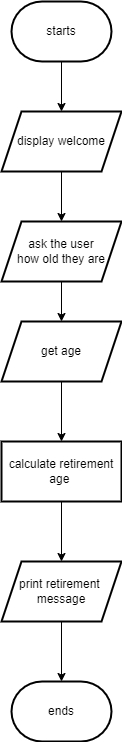

The diagram above was exported from draw.io. Its source (the exported page's mxGraphModel, read from the mxfile embedded in the PNG):
<mxGraphModel dx="1434" dy="746" grid="1" gridSize="10" guides="1" tooltips="1" connect="1" arrows="1" fold="1" page="1" pageScale="1" pageWidth="850" pageHeight="1100" math="0" shadow="0">
  <root>
    <mxCell id="0" />
    <mxCell id="1" parent="0" />
    <mxCell id="15d7COtsj5wCZ_puCS5W-3" value="" style="edgeStyle=orthogonalEdgeStyle;rounded=0;orthogonalLoop=1;jettySize=auto;html=1;" edge="1" parent="1" source="15d7COtsj5wCZ_puCS5W-1" target="15d7COtsj5wCZ_puCS5W-2">
      <mxGeometry relative="1" as="geometry" />
    </mxCell>
    <mxCell id="15d7COtsj5wCZ_puCS5W-1" value="starts" style="strokeWidth=2;html=1;shape=mxgraph.flowchart.terminator;whiteSpace=wrap;" vertex="1" parent="1">
      <mxGeometry x="360" y="40" width="100" height="60" as="geometry" />
    </mxCell>
    <mxCell id="15d7COtsj5wCZ_puCS5W-5" value="" style="edgeStyle=orthogonalEdgeStyle;rounded=0;orthogonalLoop=1;jettySize=auto;html=1;" edge="1" parent="1" source="15d7COtsj5wCZ_puCS5W-2" target="15d7COtsj5wCZ_puCS5W-4">
      <mxGeometry relative="1" as="geometry" />
    </mxCell>
    <mxCell id="15d7COtsj5wCZ_puCS5W-2" value="display welcome" style="shape=parallelogram;perimeter=parallelogramPerimeter;whiteSpace=wrap;html=1;fixedSize=1;strokeWidth=2;" vertex="1" parent="1">
      <mxGeometry x="350" y="150" width="120" height="60" as="geometry" />
    </mxCell>
    <mxCell id="15d7COtsj5wCZ_puCS5W-7" value="" style="edgeStyle=orthogonalEdgeStyle;rounded=0;orthogonalLoop=1;jettySize=auto;html=1;" edge="1" parent="1" source="15d7COtsj5wCZ_puCS5W-4" target="15d7COtsj5wCZ_puCS5W-6">
      <mxGeometry relative="1" as="geometry" />
    </mxCell>
    <mxCell id="15d7COtsj5wCZ_puCS5W-4" value="ask the user&lt;br&gt;how old they are" style="shape=parallelogram;perimeter=parallelogramPerimeter;whiteSpace=wrap;html=1;fixedSize=1;strokeWidth=2;" vertex="1" parent="1">
      <mxGeometry x="350" y="260" width="120" height="60" as="geometry" />
    </mxCell>
    <mxCell id="15d7COtsj5wCZ_puCS5W-9" value="" style="edgeStyle=orthogonalEdgeStyle;rounded=0;orthogonalLoop=1;jettySize=auto;html=1;" edge="1" parent="1" source="15d7COtsj5wCZ_puCS5W-6" target="15d7COtsj5wCZ_puCS5W-8">
      <mxGeometry relative="1" as="geometry" />
    </mxCell>
    <mxCell id="15d7COtsj5wCZ_puCS5W-6" value="get age" style="shape=parallelogram;perimeter=parallelogramPerimeter;whiteSpace=wrap;html=1;fixedSize=1;strokeWidth=2;" vertex="1" parent="1">
      <mxGeometry x="350" y="360" width="120" height="60" as="geometry" />
    </mxCell>
    <mxCell id="15d7COtsj5wCZ_puCS5W-11" value="" style="edgeStyle=orthogonalEdgeStyle;rounded=0;orthogonalLoop=1;jettySize=auto;html=1;" edge="1" parent="1" source="15d7COtsj5wCZ_puCS5W-8" target="15d7COtsj5wCZ_puCS5W-10">
      <mxGeometry relative="1" as="geometry" />
    </mxCell>
    <mxCell id="15d7COtsj5wCZ_puCS5W-8" value="calculate retirement age&amp;nbsp;" style="whiteSpace=wrap;html=1;strokeWidth=2;" vertex="1" parent="1">
      <mxGeometry x="350" y="480" width="120" height="60" as="geometry" />
    </mxCell>
    <mxCell id="15d7COtsj5wCZ_puCS5W-14" value="" style="edgeStyle=orthogonalEdgeStyle;rounded=0;orthogonalLoop=1;jettySize=auto;html=1;" edge="1" parent="1" source="15d7COtsj5wCZ_puCS5W-10" target="15d7COtsj5wCZ_puCS5W-12">
      <mxGeometry relative="1" as="geometry" />
    </mxCell>
    <mxCell id="15d7COtsj5wCZ_puCS5W-10" value="print retirement&amp;nbsp;&lt;div&gt;message&lt;/div&gt;" style="shape=parallelogram;perimeter=parallelogramPerimeter;whiteSpace=wrap;html=1;fixedSize=1;strokeWidth=2;" vertex="1" parent="1">
      <mxGeometry x="350" y="600" width="120" height="60" as="geometry" />
    </mxCell>
    <mxCell id="15d7COtsj5wCZ_puCS5W-12" value="ends" style="strokeWidth=2;html=1;shape=mxgraph.flowchart.terminator;whiteSpace=wrap;" vertex="1" parent="1">
      <mxGeometry x="360" y="720" width="100" height="60" as="geometry" />
    </mxCell>
  </root>
</mxGraphModel>